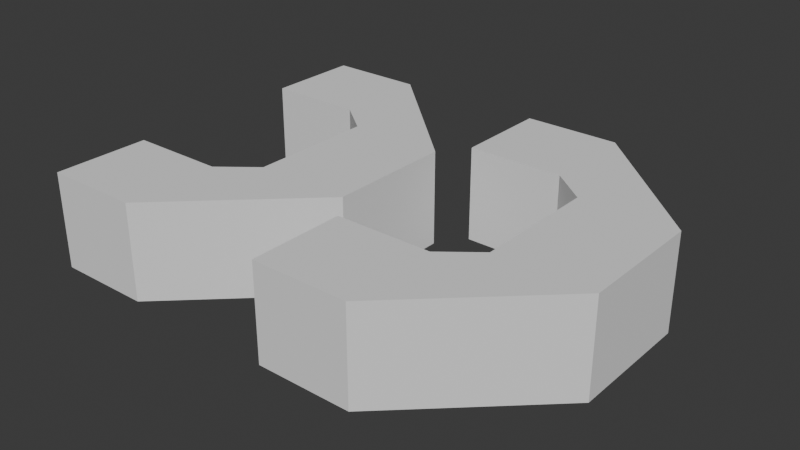 # Source: speedup.blend  (saved by Blender 4.4.32; exported with 4.5.12 LTS)
import bpy
from mathutils import Matrix  # noqa: F401  (used for matrix-valued properties, if any)

bpy.ops.wm.read_factory_settings(use_empty=True)
scene = bpy.context.scene
scene.name = 'Scene'

# ---- collections
col_collection = bpy.data.collections.new('Collection'); scene.collection.children.link(col_collection)

# ---- world
world_world = bpy.data.worlds.new('World'); scene.world = world_world
world_world.use_nodes = True; world_world.node_tree.nodes.clear()
_N = world_world.node_tree.nodes; _L = world_world.node_tree.links
n0 = _N.new('ShaderNodeOutputWorld'); n0.name = 'World Output'; n0.location = (300, 300)
n1 = _N.new('ShaderNodeBackground'); n1.name = 'Background'; n1.location = (10, 300)
n1.inputs[0].default_value = (0.05088, 0.05088, 0.05088, 1.0)
_L.new(n1.outputs[0], n0.inputs[0])
n0.is_active_output = True
world_world.color = (0.05088, 0.05088, 0.05088)
world_world.sun_shadow_jitter_overblur = 0.0

# ---- meshes
me_cube_001 = bpy.data.meshes.new('Cube.001')
me_cube_001.from_pydata([(-4.114, 3.436, 0.8779), (-4.114, 3.436, -0.854), (-4.114, 1.704, 0.8779), (-4.114, 1.704, -0.854), (-2.382, 3.436, 0.8779), (-2.382, 3.436, -0.854), (-2.382, 1.704, 0.8779), (-2.382, 1.704, -0.854), (-1.732, 1.189, -0.854), (-1.732, 1.189, 0.8779), (0.0003741, 1.189, 0.8779), (0.0003741, 1.189, -0.854), (-1.732, -0.4891, -0.854), (-1.732, -0.4891, 0.8779), (0.0003741, -0.4891, 0.8779), (0.0003741, -0.4891, -0.854), (-4.114, -3.336, -0.854), (-4.114, -3.336, 0.8779), (-4.114, -1.604, -0.854), (-4.114, -1.604, 0.8779), (-2.382, -3.336, -0.854), (-2.382, -3.336, 0.8779), (-2.382, -1.604, -0.854), (-2.382, -1.604, 0.8779), (-1.732, -1.089, 0.8779), (-1.732, -1.089, -0.854), (0.0003717, -1.089, -0.854), (0.0003717, -1.089, 0.8779)], [], [(0, 1, 3, 2), (2, 3, 7, 6), (7, 5, 11, 8), (4, 5, 1, 0), (2, 6, 4, 0), (7, 3, 1, 5), (6, 7, 8, 9), (5, 4, 10, 11), (4, 6, 9, 10), (8, 11, 15, 12), (9, 8, 12, 13), (11, 10, 14, 15), (10, 9, 13, 14), (16, 17, 19, 18), (18, 19, 23, 22), (23, 21, 27, 24), (20, 21, 17, 16), (18, 22, 20, 16), (23, 19, 17, 21), (22, 23, 24, 25), (21, 20, 26, 27), (20, 22, 25, 26), (24, 27, 14, 13), (27, 26, 15, 14), (26, 25, 12, 15), (25, 24, 13, 12)])
_uv = me_cube_001.uv_layers.new(name='UVMap')
_uv.uv.foreach_set('vector', [0.375, 0.0, 0.625, 0.0, 0.625, 0.25, 0.375, 0.25, 0.375, 0.25, 0.625, 0.25, 0.625, 0.5, 0.375, 0.5, 0.625, 0.5, 0.625, 0.75, 0.625, 0.75, 0.625, 0.5, 0.375, 0.75, 0.625, 0.75, 0.625, 1.0, 0.375, 1.0, 0.125, 0.5, 0.375, 0.5, 0.375, 0.75, 0.125, 0.75, 0.625, 0.5, 0.875, 0.5, 0.875, 0.75, 0.625, 0.75, 0.375, 0.5, 0.625, 0.5, 0.625, 0.5, 0.375, 0.5, 0.625, 0.75, 0.375, 0.75, 0.375, 0.75, 0.625, 0.75, 0.375, 0.75, 0.375, 0.5, 0.375, 0.5, 0.375, 0.75, 0.625, 0.5, 0.625, 0.75, 0.625, 0.75, 0.625, 0.5, 0.375, 0.5, 0.625, 0.5, 0.625, 0.5, 0.375, 0.5, 0.625, 0.75, 0.375, 0.75, 0.375, 0.75, 0.625, 0.75, 0.375, 0.75, 0.375, 0.5, 0.375, 0.5, 0.375, 0.75, 0.375, 0.0, 0.625, 0.0, 0.625, 0.25, 0.375, 0.25, 0.375, 0.25, 0.625, 0.25, 0.625, 0.5, 0.375, 0.5, 0.625, 0.5, 0.625, 0.75, 0.625, 0.75, 0.625, 0.5, 0.375, 0.75, 0.625, 0.75, 0.625, 1.0, 0.375, 1.0, 0.125, 0.5, 0.375, 0.5, 0.375, 0.75, 0.125, 0.75, 0.625, 0.5, 0.875, 0.5, 0.875, 0.75, 0.625, 0.75, 0.375, 0.5, 0.625, 0.5, 0.625, 0.5, 0.375, 0.5, 0.625, 0.75, 0.375, 0.75, 0.375, 0.75, 0.625, 0.75, 0.375, 0.75, 0.375, 0.5, 0.375, 0.5, 0.375, 0.75, 0.625, 0.5, 0.625, 0.75, 0.375, 0.75, 0.375, 0.5, 0.625, 0.75, 0.375, 0.75, 0.625, 0.75, 0.375, 0.75, 0.375, 0.75, 0.375, 0.5, 0.625, 0.5, 0.625, 0.75, 0.375, 0.5, 0.625, 0.5, 0.375, 0.5, 0.625, 0.5])
me_cube_001.update()
me_cube_002 = bpy.data.meshes.new('Cube.002')
me_cube_002.from_pydata([(-4.114, 3.436, 0.8779), (-4.114, 3.436, -0.854), (-4.114, 1.704, 0.8779), (-4.114, 1.704, -0.854), (-2.382, 3.436, 0.8779), (-2.382, 3.436, -0.854), (-2.382, 1.704, 0.8779), (-2.382, 1.704, -0.854), (-1.732, 1.189, -0.854), (-1.732, 1.189, 0.8779), (0.0003741, 1.189, 0.8779), (0.0003741, 1.189, -0.854), (-1.732, -0.4891, -0.854), (-1.732, -0.4891, 0.8779), (0.0003741, -0.4891, 0.8779), (0.0003741, -0.4891, -0.854), (-4.114, -3.336, -0.854), (-4.114, -3.336, 0.8779), (-4.114, -1.604, -0.854), (-4.114, -1.604, 0.8779), (-2.382, -3.336, -0.854), (-2.382, -3.336, 0.8779), (-2.382, -1.604, -0.854), (-2.382, -1.604, 0.8779), (-1.732, -1.089, 0.8779), (-1.732, -1.089, -0.854), (0.0003717, -1.089, -0.854), (0.0003717, -1.089, 0.8779)], [], [(0, 1, 3, 2), (2, 3, 7, 6), (7, 5, 11, 8), (4, 5, 1, 0), (2, 6, 4, 0), (7, 3, 1, 5), (6, 7, 8, 9), (5, 4, 10, 11), (4, 6, 9, 10), (8, 11, 15, 12), (9, 8, 12, 13), (11, 10, 14, 15), (10, 9, 13, 14), (16, 17, 19, 18), (18, 19, 23, 22), (23, 21, 27, 24), (20, 21, 17, 16), (18, 22, 20, 16), (23, 19, 17, 21), (22, 23, 24, 25), (21, 20, 26, 27), (20, 22, 25, 26), (24, 27, 14, 13), (27, 26, 15, 14), (26, 25, 12, 15), (25, 24, 13, 12)])
_uv = me_cube_002.uv_layers.new(name='UVMap')
_uv.uv.foreach_set('vector', [0.375, 0.0, 0.625, 0.0, 0.625, 0.25, 0.375, 0.25, 0.375, 0.25, 0.625, 0.25, 0.625, 0.5, 0.375, 0.5, 0.625, 0.5, 0.625, 0.75, 0.625, 0.75, 0.625, 0.5, 0.375, 0.75, 0.625, 0.75, 0.625, 1.0, 0.375, 1.0, 0.125, 0.5, 0.375, 0.5, 0.375, 0.75, 0.125, 0.75, 0.625, 0.5, 0.875, 0.5, 0.875, 0.75, 0.625, 0.75, 0.375, 0.5, 0.625, 0.5, 0.625, 0.5, 0.375, 0.5, 0.625, 0.75, 0.375, 0.75, 0.375, 0.75, 0.625, 0.75, 0.375, 0.75, 0.375, 0.5, 0.375, 0.5, 0.375, 0.75, 0.625, 0.5, 0.625, 0.75, 0.625, 0.75, 0.625, 0.5, 0.375, 0.5, 0.625, 0.5, 0.625, 0.5, 0.375, 0.5, 0.625, 0.75, 0.375, 0.75, 0.375, 0.75, 0.625, 0.75, 0.375, 0.75, 0.375, 0.5, 0.375, 0.5, 0.375, 0.75, 0.375, 0.0, 0.625, 0.0, 0.625, 0.25, 0.375, 0.25, 0.375, 0.25, 0.625, 0.25, 0.625, 0.5, 0.375, 0.5, 0.625, 0.5, 0.625, 0.75, 0.625, 0.75, 0.625, 0.5, 0.375, 0.75, 0.625, 0.75, 0.625, 1.0, 0.375, 1.0, 0.125, 0.5, 0.375, 0.5, 0.375, 0.75, 0.125, 0.75, 0.625, 0.5, 0.875, 0.5, 0.875, 0.75, 0.625, 0.75, 0.375, 0.5, 0.625, 0.5, 0.625, 0.5, 0.375, 0.5, 0.625, 0.75, 0.375, 0.75, 0.375, 0.75, 0.625, 0.75, 0.375, 0.75, 0.375, 0.5, 0.375, 0.5, 0.375, 0.75, 0.625, 0.5, 0.625, 0.75, 0.375, 0.75, 0.375, 0.5, 0.625, 0.75, 0.375, 0.75, 0.625, 0.75, 0.375, 0.75, 0.375, 0.75, 0.375, 0.5, 0.625, 0.5, 0.625, 0.75, 0.375, 0.5, 0.625, 0.5, 0.375, 0.5, 0.625, 0.5])
me_cube_002.update()

# ---- objects
ob_cube = bpy.data.objects.new('Cube', me_cube_001)
ob_cube_001 = bpy.data.objects.new('Cube.001', me_cube_002)

# ---- transforms, parenting, visibility, modifiers, constraints
ob_cube.location = (0.0, 0.0, 0.0)
ob_cube_001.location = (4.488, 0.0, 0.0)

# ---- collection membership
col_collection.objects.link(ob_cube)
col_collection.objects.link(ob_cube_001)

# ---- scene / render settings (as saved in the file)
scene.frame_start = 1; scene.frame_end = 250; scene.frame_set(1)
scene.render.engine = 'BLENDER_EEVEE_NEXT'
bpy.context.view_layer.update()

# ---- added for rendering (the .blend has no active camera and no usable light): camera, sun
cam_auto = bpy.data.cameras.new('AutoCamera')
cam_auto.lens = 50.0
cam_auto.sensor_width = 36.0
cam_auto.clip_end = 1000.0
ob_auto_camera = bpy.data.objects.new('AutoCamera', cam_auto)
scene.collection.objects.link(ob_auto_camera)
ob_auto_camera.location = (10.4427, -12.2566, 8.21639)
ob_auto_camera.rotation_euler = (1.09748, -7.21219e-08, 0.694738)
scene.camera = ob_auto_camera
light_auto_sun = bpy.data.lights.new('AutoSun', 'SUN')
light_auto_sun.energy = 3.0
light_auto_sun.angle = 0.0523599
ob_auto_sun = bpy.data.objects.new('AutoSun', light_auto_sun)
scene.collection.objects.link(ob_auto_sun)
ob_auto_sun.rotation_euler = (0.872665, 0.174533, 0.523599)
bpy.context.view_layer.update()
